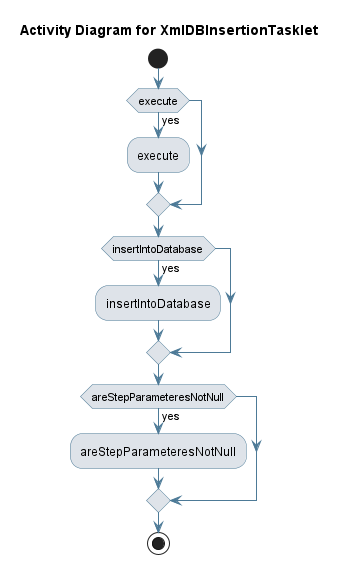

The diagram above was rendered by PlantUML. Its source (embedded in the PNG):
@startuml
skinparam activity {
 BackgroundColor #DEE3E9 
 BorderColor #4D7A97 
 ArrowColor #4D7A97 
}
!pragma useVerticalIf on
start
title Activity Diagram for XmlDBInsertionTasklet

if (execute) then (yes)
:execute;
endif
if (insertIntoDatabase) then (yes)
:insertIntoDatabase;
endif
if (areStepParameteresNotNull) then (yes)
:areStepParameteresNotNull;
endif
stop
@enduml